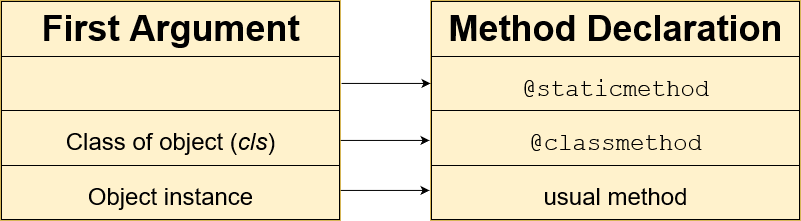

The diagram above was exported from draw.io. Its source (the exported page's mxGraphModel, read from the mxfile embedded in the PNG):
<mxGraphModel dx="976" dy="615" grid="1" gridSize="10" guides="1" tooltips="1" connect="1" arrows="1" fold="1" page="1" pageScale="1" pageWidth="827" pageHeight="1169" math="0" shadow="0">
  <root>
    <mxCell id="0" />
    <mxCell id="1" parent="0" />
    <mxCell id="R5Hgb37LzwKyZqXAuaHk-6" value="&lt;table style=&quot;width: 100% ; height: 100% ; border-collapse: collapse&quot; width=&quot;100%&quot; cellpadding=&quot;4&quot; border=&quot;1&quot;&gt;&lt;tbody&gt;&lt;tr&gt;&lt;th align=&quot;center&quot;&gt;&lt;font style=&quot;font-size: 36px&quot;&gt;&lt;span style=&quot;background-color: rgb(255 , 242 , 204)&quot;&gt;&lt;font style=&quot;font-size: 36px&quot;&gt;First &lt;/font&gt;&lt;font style=&quot;font-size: 36px&quot;&gt;Argument&lt;/font&gt;&lt;b&gt;&lt;br&gt;&lt;/b&gt;&lt;/span&gt;&lt;/font&gt;&lt;/th&gt;&lt;/tr&gt;&lt;tr&gt;&lt;td align=&quot;center&quot;&gt;&lt;font style=&quot;font-size: 36px&quot;&gt;&lt;span style=&quot;background-color: rgb(255 , 242 , 204)&quot;&gt;&lt;br&gt;&lt;/span&gt;&lt;/font&gt;&lt;/td&gt;&lt;/tr&gt;&lt;tr&gt;&lt;td align=&quot;center&quot;&gt;&lt;font style=&quot;font-size: 36px&quot;&gt;&lt;span style=&quot;background-color: rgb(255 , 242 , 204)&quot;&gt;&lt;font style=&quot;font-size: 24px&quot;&gt;Class of object (&lt;i&gt;cls&lt;/i&gt;)&lt;br&gt;&lt;/font&gt;&lt;/span&gt;&lt;/font&gt;&lt;/td&gt;&lt;/tr&gt;&lt;tr align=&quot;center&quot;&gt;&lt;td&gt;&lt;font style=&quot;font-size: 36px&quot;&gt;&lt;font style=&quot;font-size: 24px&quot;&gt;Object instance&lt;/font&gt;&lt;br&gt;&lt;/font&gt;&lt;/td&gt;&lt;/tr&gt;&lt;/tbody&gt;&lt;/table&gt;" style="text;html=1;strokeColor=#d6b656;fillColor=#fff2cc;overflow=fill;" vertex="1" parent="1">
      <mxGeometry x="80" y="90" width="340" height="220" as="geometry" />
    </mxCell>
    <mxCell id="R5Hgb37LzwKyZqXAuaHk-7" value="&lt;table style=&quot;width: 100% ; height: 100% ; border-collapse: collapse&quot; width=&quot;100%&quot; cellpadding=&quot;4&quot; border=&quot;1&quot;&gt;&lt;tbody&gt;&lt;tr&gt;&lt;th align=&quot;center&quot;&gt;&lt;font style=&quot;font-size: 36px&quot;&gt;&lt;span style=&quot;background-color: rgb(255 , 242 , 204)&quot;&gt;&lt;font style=&quot;font-size: 36px&quot;&gt;Method Declaration&lt;/font&gt;&lt;b&gt;&lt;br&gt;&lt;/b&gt;&lt;/span&gt;&lt;/font&gt;&lt;/th&gt;&lt;/tr&gt;&lt;tr&gt;&lt;td align=&quot;center&quot;&gt;&lt;font style=&quot;font-size: 36px&quot;&gt;&lt;span style=&quot;background-color: rgb(255 , 242 , 204)&quot;&gt;&lt;font style=&quot;font-size: 24px&quot; face=&quot;Courier New&quot;&gt;@staticmethod&lt;/font&gt;&lt;br&gt;&lt;/span&gt;&lt;/font&gt;&lt;/td&gt;&lt;/tr&gt;&lt;tr&gt;&lt;td align=&quot;center&quot;&gt;&lt;font style=&quot;font-size: 36px&quot;&gt;&lt;span style=&quot;background-color: rgb(255 , 242 , 204)&quot;&gt;&lt;font style=&quot;font-size: 24px&quot;&gt;&lt;font face=&quot;Courier New&quot;&gt;@classmethod&lt;/font&gt;&lt;br&gt;&lt;/font&gt;&lt;/span&gt;&lt;/font&gt;&lt;/td&gt;&lt;/tr&gt;&lt;tr align=&quot;center&quot;&gt;&lt;td&gt;&lt;font style=&quot;font-size: 36px&quot;&gt;&lt;font style=&quot;font-size: 24px&quot;&gt;usual method&lt;/font&gt;&lt;br&gt;&lt;/font&gt;&lt;/td&gt;&lt;/tr&gt;&lt;/tbody&gt;&lt;/table&gt;" style="text;html=1;strokeColor=#d6b656;fillColor=#fff2cc;overflow=fill;" vertex="1" parent="1">
      <mxGeometry x="510" y="90" width="370" height="220" as="geometry" />
    </mxCell>
    <mxCell id="R5Hgb37LzwKyZqXAuaHk-8" value="" style="endArrow=classic;html=1;exitX=1.003;exitY=0.377;exitDx=0;exitDy=0;exitPerimeter=0;entryX=0;entryY=0.377;entryDx=0;entryDy=0;entryPerimeter=0;" edge="1" parent="1" source="R5Hgb37LzwKyZqXAuaHk-6" target="R5Hgb37LzwKyZqXAuaHk-7">
      <mxGeometry width="50" height="50" relative="1" as="geometry">
        <mxPoint x="30" y="380" as="sourcePoint" />
        <mxPoint x="80" y="330" as="targetPoint" />
      </mxGeometry>
    </mxCell>
    <mxCell id="R5Hgb37LzwKyZqXAuaHk-9" value="" style="endArrow=classic;html=1;exitX=1.003;exitY=0.377;exitDx=0;exitDy=0;exitPerimeter=0;entryX=0;entryY=0.377;entryDx=0;entryDy=0;entryPerimeter=0;" edge="1" parent="1">
      <mxGeometry width="50" height="50" relative="1" as="geometry">
        <mxPoint x="420.1700000000001" y="229.94000000000005" as="sourcePoint" />
        <mxPoint x="509" y="229.94000000000005" as="targetPoint" />
      </mxGeometry>
    </mxCell>
    <mxCell id="R5Hgb37LzwKyZqXAuaHk-10" value="" style="endArrow=classic;html=1;exitX=1.003;exitY=0.377;exitDx=0;exitDy=0;exitPerimeter=0;entryX=0;entryY=0.377;entryDx=0;entryDy=0;entryPerimeter=0;" edge="1" parent="1">
      <mxGeometry width="50" height="50" relative="1" as="geometry">
        <mxPoint x="420.1700000000001" y="279.94000000000005" as="sourcePoint" />
        <mxPoint x="509" y="279.94000000000005" as="targetPoint" />
      </mxGeometry>
    </mxCell>
  </root>
</mxGraphModel>